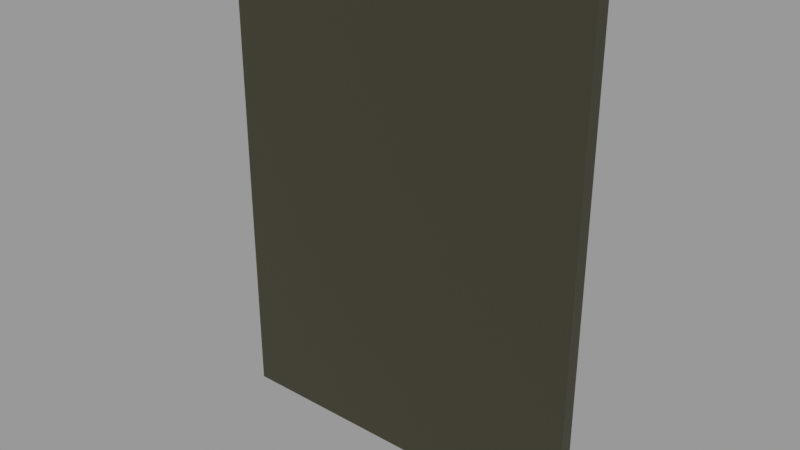 # Source: book.blend  (saved by Blender 3.4.6; exported with 4.5.12 LTS)
import bpy
from mathutils import Matrix  # noqa: F401  (used for matrix-valued properties, if any)

bpy.ops.wm.read_factory_settings(use_empty=True)
scene = bpy.context.scene
scene.name = 'Scene'

# ---- collections
col_collection = bpy.data.collections.new('Collection'); scene.collection.children.link(col_collection)

# ---- materials (node trees are filled in below, after node groups)
mat_book_002 = bpy.data.materials.new('Book.002')
mat_book_002.use_transparent_shadow = False

# ---- material node trees
mat_book_002.use_nodes = True; mat_book_002.node_tree.nodes.clear()
_N = mat_book_002.node_tree.nodes; _L = mat_book_002.node_tree.links
n0 = _N.new('ShaderNodeBsdfPrincipled'); n0.name = 'Principled BSDF'; n0.location = (10, 300)
n0.distribution = 'GGX'
n0.subsurface_method = 'RANDOM_WALK_SKIN'
n0.inputs[0].default_value = (0.03415, 0.03218, 0.01765, 1.0)
n0.inputs[3].default_value = 1.45
n0.inputs[27].default_value = (0.0, 0.0, 0.0, 1.0)
n0.inputs[28].default_value = 1.0
n1 = _N.new('ShaderNodeOutputMaterial'); n1.name = 'Material Output'; n1.location = (300, 300)
_L.new(n0.outputs[0], n1.inputs[0])
n1.is_active_output = True

# ---- meshes
me_cube_008 = bpy.data.meshes.new('Cube.008')
me_cube_008.from_pydata([(-1.0, -1.0, -1.0), (-1.0, -1.0, 1.0), (-1.0, 1.0, -1.0), (-1.0, 1.0, 1.0), (1.0, -1.0, -1.0), (1.0, -1.0, 1.0), (1.0, 1.0, -1.0), (1.0, 1.0, 1.0)], [], [(0, 1, 3, 2), (2, 3, 7, 6), (6, 7, 5, 4), (4, 5, 1, 0), (2, 6, 4, 0), (7, 3, 1, 5)])
_uv = me_cube_008.uv_layers.new(name='UVMap')
_uv.uv.foreach_set('vector', [0.375, 0.0, 0.625, 0.0, 0.625, 0.25, 0.375, 0.25, 0.375, 0.25, 0.625, 0.25, 0.625, 0.5, 0.375, 0.5, 0.375, 0.5, 0.625, 0.5, 0.625, 0.75, 0.375, 0.75, 0.375, 0.75, 0.625, 0.75, 0.625, 1.0, 0.375, 1.0, 0.125, 0.5, 0.375, 0.5, 0.375, 0.75, 0.125, 0.75, 0.625, 0.5, 0.875, 0.5, 0.875, 0.75, 0.625, 0.75])
me_cube_008.materials.append(mat_book_002)
me_cube_008.update()

# ---- objects
ob_cover_book_001 = bpy.data.objects.new('Cover book.001', me_cube_008)
ob_empty = bpy.data.objects.new('Empty', None)

# ---- transforms, parenting, visibility, modifiers, constraints
ob_cover_book_001.location = (0.0, 0.0, 0.0)
ob_cover_book_001.scale = (13.25, 0.5, 17.25)
ob_empty.location = (0.4997, -2.304, -0.5515)
ob_empty.rotation_euler = (1.571, -0.0, -0.0)
ob_empty.scale = (6.9, 6.9, 1.0)
ob_empty.empty_display_type = 'IMAGE'
ob_empty.empty_display_size = 4.996
ob_empty.empty_image_offset = (-0.4902, -0.479)
ob_empty.use_empty_image_alpha = True
ob_empty.color = (1.0, 1.0, 1.0, 0.87)

# ---- collection membership
col_collection.objects.link(ob_cover_book_001)
col_collection.objects.link(ob_empty)

# ---- scene / render settings (as saved in the file)
scene.frame_start = 1; scene.frame_end = 250; scene.frame_set(2)
scene.render.engine = 'BLENDER_EEVEE_NEXT'
scene.cycles.sampling_pattern = 'TABULATED_SOBOL'
scene.cycles.use_light_tree = False
scene.view_settings.view_transform = 'Filmic'
scene.unit_settings.scale_length = 0.01
bpy.context.view_layer.update()

# ---- added for rendering (the .blend has no active camera and no usable light): camera, sun + grey world if the file has none
cam_auto = bpy.data.cameras.new('AutoCamera')
cam_auto.lens = 50.0
cam_auto.sensor_width = 36.0
cam_auto.clip_end = 1000.0
ob_auto_camera = bpy.data.objects.new('AutoCamera', cam_auto)
scene.collection.objects.link(ob_auto_camera)
ob_auto_camera.location = (40.2606, -48.3127, 32.2085)
ob_auto_camera.rotation_euler = (1.09748, -7.21219e-08, 0.694738)
scene.camera = ob_auto_camera
light_auto_sun = bpy.data.lights.new('AutoSun', 'SUN')
light_auto_sun.energy = 3.0
light_auto_sun.angle = 0.0523599
ob_auto_sun = bpy.data.objects.new('AutoSun', light_auto_sun)
scene.collection.objects.link(ob_auto_sun)
ob_auto_sun.rotation_euler = (0.872665, 0.174533, 0.523599)
if scene.world is None:
    world_auto = bpy.data.worlds.new('AutoWorld')
    world_auto.color = (0.3, 0.3, 0.3)
    scene.world = world_auto
bpy.context.view_layer.update()
